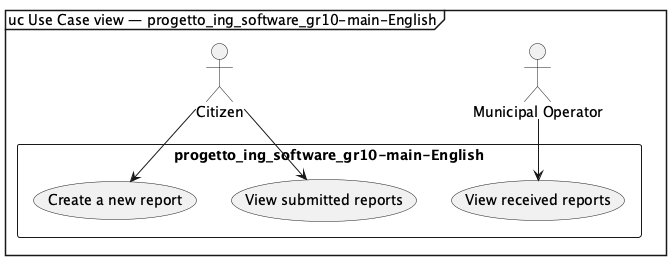

The diagram above was rendered by PlantUML. Its source (embedded in the PNG):
@startuml
mainframe uc Use Case view — progetto_ing_software_gr10-main-English
skinparam shadowing false
left to right direction
hide empty members
hide circle
top to bottom direction
rectangle "progetto_ing_software_gr10-main-English" as e_group_system_e867ad {
  usecase "Create a new report" as e_use_case_create_a_new_report_a71610
  usecase "View submitted reports" as e_use_case_view_submitted_reports_1f60ef
  usecase "View received reports" as e_use_case_view_received_reports_27555d
}
actor "Citizen" as e_actor_citizen_e5c9f9
actor "Municipal Operator" as e_actor_municipal_operator_cd552e
e_actor_citizen_e5c9f9 --> e_use_case_create_a_new_report_a71610
e_actor_citizen_e5c9f9 --> e_use_case_view_submitted_reports_1f60ef
e_actor_municipal_operator_cd552e --> e_use_case_view_received_reports_27555d
@enduml